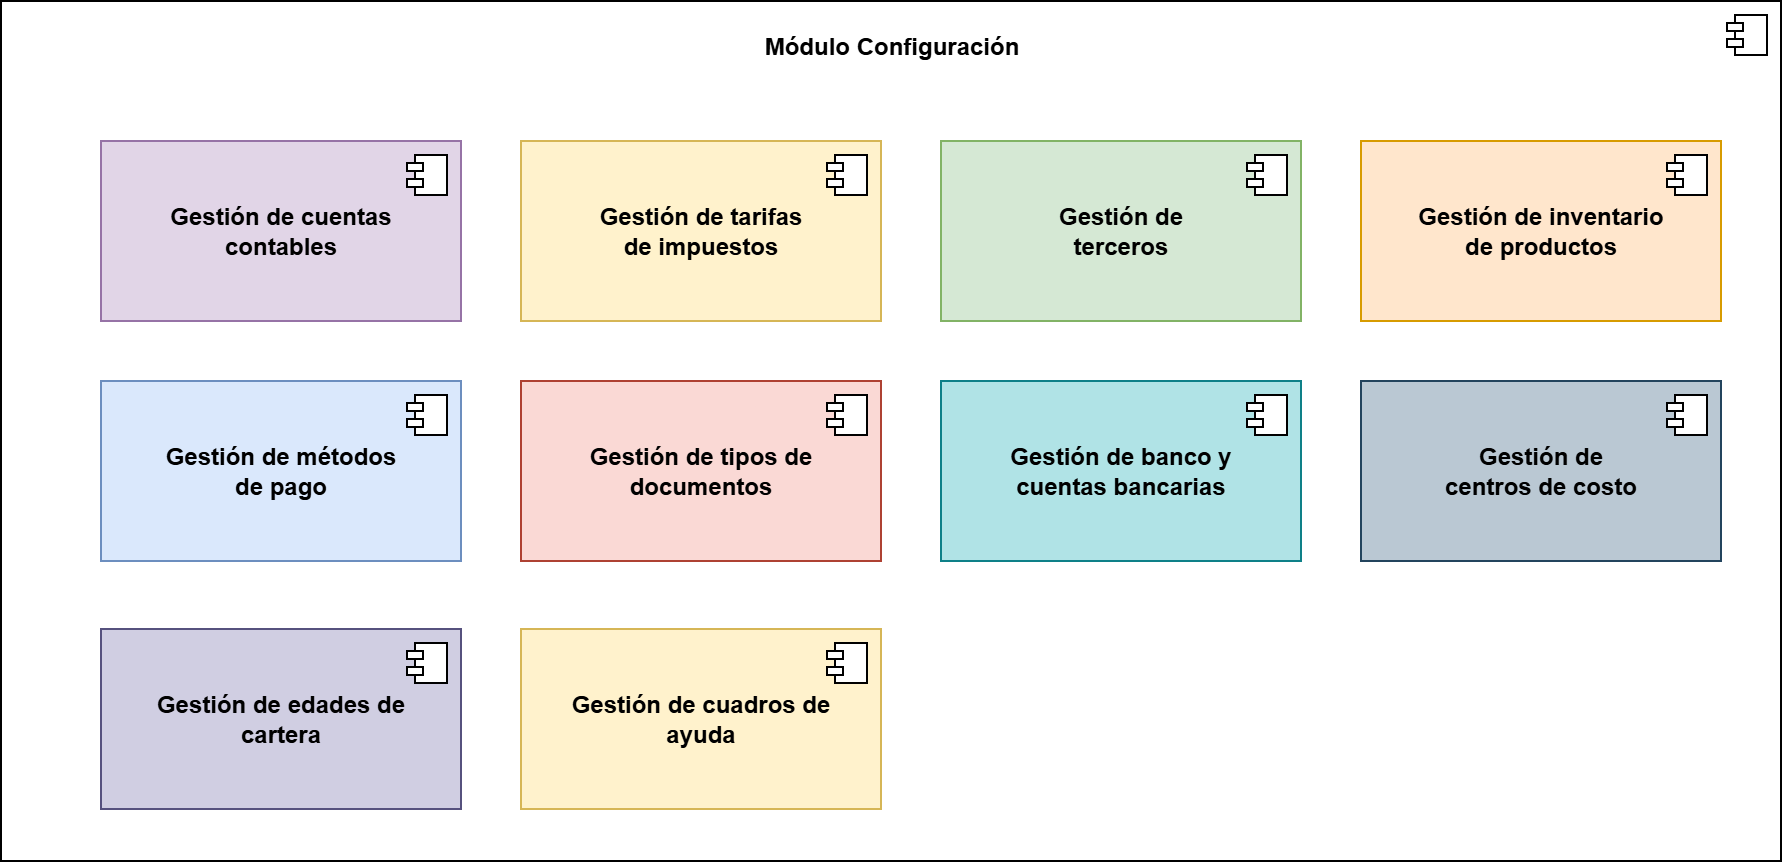

The diagram above was exported from draw.io. Its source (the exported page's mxGraphModel, read from the mxfile embedded in the PNG):
<mxGraphModel dx="1426" dy="564" grid="0" gridSize="10" guides="1" tooltips="1" connect="1" arrows="1" fold="1" page="0" pageScale="1" pageWidth="827" pageHeight="1169" math="0" shadow="0">
  <root>
    <mxCell id="0" />
    <mxCell id="1" parent="0" />
    <mxCell id="Sy-iIy6xJ5V15F-txTcP-50" value="&lt;div&gt;&lt;br&gt;&lt;/div&gt;" style="html=1;dropTarget=0;whiteSpace=wrap;" parent="1" vertex="1">
      <mxGeometry x="-50" y="210" width="890" height="430" as="geometry" />
    </mxCell>
    <mxCell id="Sy-iIy6xJ5V15F-txTcP-51" value="" style="shape=module;jettyWidth=8;jettyHeight=4;" parent="Sy-iIy6xJ5V15F-txTcP-50" vertex="1">
      <mxGeometry x="1" width="20" height="20" relative="1" as="geometry">
        <mxPoint x="-27" y="7" as="offset" />
      </mxGeometry>
    </mxCell>
    <mxCell id="Sy-iIy6xJ5V15F-txTcP-52" value="Módulo Configuración" style="text;align=center;fontStyle=1;verticalAlign=middle;spacingLeft=3;spacingRight=3;strokeColor=none;rotatable=0;points=[[0,0.5],[1,0.5]];portConstraint=eastwest;html=1;" parent="1" vertex="1">
      <mxGeometry x="327.5" y="220" width="135" height="26" as="geometry" />
    </mxCell>
    <mxCell id="Sy-iIy6xJ5V15F-txTcP-53" value="&lt;div&gt;&lt;b&gt;Gestión de cuentas&lt;/b&gt;&lt;/div&gt;&lt;div&gt;&lt;b&gt;contables&lt;/b&gt;&lt;/div&gt;" style="html=1;dropTarget=0;whiteSpace=wrap;fillColor=#e1d5e7;strokeColor=#9673a6;" parent="1" vertex="1">
      <mxGeometry y="280" width="180" height="90" as="geometry" />
    </mxCell>
    <mxCell id="Sy-iIy6xJ5V15F-txTcP-54" value="" style="shape=module;jettyWidth=8;jettyHeight=4;" parent="Sy-iIy6xJ5V15F-txTcP-53" vertex="1">
      <mxGeometry x="1" width="20" height="20" relative="1" as="geometry">
        <mxPoint x="-27" y="7" as="offset" />
      </mxGeometry>
    </mxCell>
    <mxCell id="Sy-iIy6xJ5V15F-txTcP-55" value="&lt;div&gt;&lt;b&gt;Gestión de tarifas&lt;/b&gt;&lt;/div&gt;&lt;div&gt;&lt;b&gt;de impuestos&lt;/b&gt;&lt;/div&gt;" style="html=1;dropTarget=0;whiteSpace=wrap;fillColor=#fff2cc;strokeColor=#d6b656;" parent="1" vertex="1">
      <mxGeometry x="210" y="280" width="180" height="90" as="geometry" />
    </mxCell>
    <mxCell id="Sy-iIy6xJ5V15F-txTcP-56" value="" style="shape=module;jettyWidth=8;jettyHeight=4;" parent="Sy-iIy6xJ5V15F-txTcP-55" vertex="1">
      <mxGeometry x="1" width="20" height="20" relative="1" as="geometry">
        <mxPoint x="-27" y="7" as="offset" />
      </mxGeometry>
    </mxCell>
    <mxCell id="Sy-iIy6xJ5V15F-txTcP-57" value="&lt;div&gt;&lt;b&gt;Gestión de&lt;/b&gt;&lt;/div&gt;&lt;div&gt;&lt;b&gt;terceros&lt;/b&gt;&lt;/div&gt;" style="html=1;dropTarget=0;whiteSpace=wrap;fillColor=#d5e8d4;strokeColor=#82b366;" parent="1" vertex="1">
      <mxGeometry x="420" y="280" width="180" height="90" as="geometry" />
    </mxCell>
    <mxCell id="Sy-iIy6xJ5V15F-txTcP-58" value="" style="shape=module;jettyWidth=8;jettyHeight=4;" parent="Sy-iIy6xJ5V15F-txTcP-57" vertex="1">
      <mxGeometry x="1" width="20" height="20" relative="1" as="geometry">
        <mxPoint x="-27" y="7" as="offset" />
      </mxGeometry>
    </mxCell>
    <mxCell id="Sy-iIy6xJ5V15F-txTcP-59" value="&lt;div&gt;&lt;b&gt;Gestión de inventario&lt;/b&gt;&lt;/div&gt;&lt;div&gt;&lt;b&gt;de productos&lt;/b&gt;&lt;/div&gt;" style="html=1;dropTarget=0;whiteSpace=wrap;fillColor=#ffe6cc;strokeColor=#d79b00;" parent="1" vertex="1">
      <mxGeometry x="630" y="280" width="180" height="90" as="geometry" />
    </mxCell>
    <mxCell id="Sy-iIy6xJ5V15F-txTcP-60" value="" style="shape=module;jettyWidth=8;jettyHeight=4;" parent="Sy-iIy6xJ5V15F-txTcP-59" vertex="1">
      <mxGeometry x="1" width="20" height="20" relative="1" as="geometry">
        <mxPoint x="-27" y="7" as="offset" />
      </mxGeometry>
    </mxCell>
    <mxCell id="Sy-iIy6xJ5V15F-txTcP-61" value="&lt;div&gt;&lt;b&gt;Gestión de cuadros de&lt;/b&gt;&lt;/div&gt;&lt;div&gt;&lt;b&gt;ayuda&lt;/b&gt;&lt;/div&gt;" style="html=1;dropTarget=0;whiteSpace=wrap;fillColor=#fff2cc;strokeColor=#d6b656;" parent="1" vertex="1">
      <mxGeometry x="210" y="524" width="180" height="90" as="geometry" />
    </mxCell>
    <mxCell id="Sy-iIy6xJ5V15F-txTcP-62" value="" style="shape=module;jettyWidth=8;jettyHeight=4;" parent="Sy-iIy6xJ5V15F-txTcP-61" vertex="1">
      <mxGeometry x="1" width="20" height="20" relative="1" as="geometry">
        <mxPoint x="-27" y="7" as="offset" />
      </mxGeometry>
    </mxCell>
    <mxCell id="Sy-iIy6xJ5V15F-txTcP-65" value="&lt;div&gt;&lt;b&gt;Gestión de tipos de&lt;/b&gt;&lt;/div&gt;&lt;div&gt;&lt;b&gt;documentos&lt;/b&gt;&lt;/div&gt;" style="html=1;dropTarget=0;whiteSpace=wrap;fillColor=#fad9d5;strokeColor=#ae4132;" parent="1" vertex="1">
      <mxGeometry x="210" y="400" width="180" height="90" as="geometry" />
    </mxCell>
    <mxCell id="Sy-iIy6xJ5V15F-txTcP-66" value="" style="shape=module;jettyWidth=8;jettyHeight=4;" parent="Sy-iIy6xJ5V15F-txTcP-65" vertex="1">
      <mxGeometry x="1" width="20" height="20" relative="1" as="geometry">
        <mxPoint x="-27" y="7" as="offset" />
      </mxGeometry>
    </mxCell>
    <mxCell id="Sy-iIy6xJ5V15F-txTcP-67" value="&lt;div&gt;&lt;b&gt;Gestión de banco y&lt;/b&gt;&lt;/div&gt;&lt;div&gt;&lt;b&gt;cuentas bancarias&lt;/b&gt;&lt;/div&gt;" style="html=1;dropTarget=0;whiteSpace=wrap;fillColor=#b0e3e6;strokeColor=#0e8088;" parent="1" vertex="1">
      <mxGeometry x="420" y="400" width="180" height="90" as="geometry" />
    </mxCell>
    <mxCell id="Sy-iIy6xJ5V15F-txTcP-68" value="" style="shape=module;jettyWidth=8;jettyHeight=4;" parent="Sy-iIy6xJ5V15F-txTcP-67" vertex="1">
      <mxGeometry x="1" width="20" height="20" relative="1" as="geometry">
        <mxPoint x="-27" y="7" as="offset" />
      </mxGeometry>
    </mxCell>
    <mxCell id="Sy-iIy6xJ5V15F-txTcP-69" value="&lt;div&gt;&lt;b&gt;Gestión de&lt;/b&gt;&lt;/div&gt;&lt;div&gt;&lt;b&gt;centros de costo&lt;/b&gt;&lt;/div&gt;" style="html=1;dropTarget=0;whiteSpace=wrap;fillColor=#bac8d3;strokeColor=#23445d;" parent="1" vertex="1">
      <mxGeometry x="630" y="400" width="180" height="90" as="geometry" />
    </mxCell>
    <mxCell id="Sy-iIy6xJ5V15F-txTcP-70" value="" style="shape=module;jettyWidth=8;jettyHeight=4;" parent="Sy-iIy6xJ5V15F-txTcP-69" vertex="1">
      <mxGeometry x="1" width="20" height="20" relative="1" as="geometry">
        <mxPoint x="-27" y="7" as="offset" />
      </mxGeometry>
    </mxCell>
    <mxCell id="Sy-iIy6xJ5V15F-txTcP-71" value="&lt;div&gt;&lt;b&gt;Gestión de métodos&lt;/b&gt;&lt;/div&gt;&lt;div&gt;&lt;b&gt;de pago&lt;/b&gt;&lt;/div&gt;" style="html=1;dropTarget=0;whiteSpace=wrap;fillColor=#dae8fc;strokeColor=#6c8ebf;" parent="1" vertex="1">
      <mxGeometry y="400" width="180" height="90" as="geometry" />
    </mxCell>
    <mxCell id="Sy-iIy6xJ5V15F-txTcP-72" value="" style="shape=module;jettyWidth=8;jettyHeight=4;" parent="Sy-iIy6xJ5V15F-txTcP-71" vertex="1">
      <mxGeometry x="1" width="20" height="20" relative="1" as="geometry">
        <mxPoint x="-27" y="7" as="offset" />
      </mxGeometry>
    </mxCell>
    <mxCell id="Sy-iIy6xJ5V15F-txTcP-73" value="&lt;div&gt;&lt;b&gt;Gestión de edades de&lt;/b&gt;&lt;/div&gt;&lt;div&gt;&lt;b&gt;cartera&lt;/b&gt;&lt;/div&gt;" style="html=1;dropTarget=0;whiteSpace=wrap;fillColor=#d0cee2;strokeColor=#56517e;" parent="1" vertex="1">
      <mxGeometry y="524" width="180" height="90" as="geometry" />
    </mxCell>
    <mxCell id="Sy-iIy6xJ5V15F-txTcP-74" value="" style="shape=module;jettyWidth=8;jettyHeight=4;" parent="Sy-iIy6xJ5V15F-txTcP-73" vertex="1">
      <mxGeometry x="1" width="20" height="20" relative="1" as="geometry">
        <mxPoint x="-27" y="7" as="offset" />
      </mxGeometry>
    </mxCell>
  </root>
</mxGraphModel>